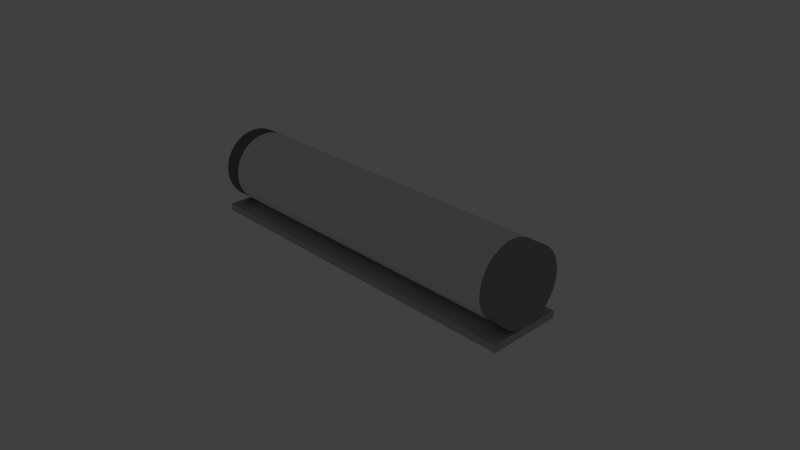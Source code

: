 # Source: lampe_comb.blend  (saved by Blender 2.76.0; exported with 4.5.12 LTS)
import bpy
from mathutils import Matrix  # noqa: F401  (used for matrix-valued properties, if any)

bpy.ops.wm.read_factory_settings(use_empty=True)
scene = bpy.context.scene
scene.name = 'Scene'

# ---- collections
col_collection_1 = bpy.data.collections.new('Collection 1'); scene.collection.children.link(col_collection_1)

# ---- materials (node trees are filled in below, after node groups)
mat_material_002 = bpy.data.materials.new('Material.002')
mat_material_002.alpha_threshold = 0.0
mat_material_002.use_transparent_shadow = False
mat_material_002.diffuse_color = (0.4869, 0.4869, 0.4869, 1.0)
mat_material_002.roughness = 0.5
mat_material_002.specular_intensity = 0.0
mat_material_004 = bpy.data.materials.new('Material.004')
mat_material_004.alpha_threshold = 0.0
mat_material_004.use_transparent_shadow = False
mat_material_004.diffuse_color = (0.1679, 0.1679, 0.1679, 1.0)
mat_material_004.roughness = 0.5
mat_material_004.specular_intensity = 0.0
mat_material_003 = bpy.data.materials.new('Material.003')
mat_material_003.alpha_threshold = 0.0
mat_material_003.use_transparent_shadow = False
mat_material_003.diffuse_color = (0.3032, 0.3032, 0.3032, 1.0)
mat_material_003.roughness = 0.5
mat_material_003.specular_intensity = 0.0
mat_material_001 = bpy.data.materials.new('Material.001')
mat_material_001.alpha_threshold = 0.0
mat_material_001.use_transparent_shadow = False
mat_material_001.roughness = 0.5
mat_material_001.specular_intensity = 0.02941

# ---- material node trees

# ---- world
world_world = bpy.data.worlds.new('World'); scene.world = world_world
world_world.color = (0.05088, 0.05088, 0.05088)
world_world.use_sun_shadow = False
world_world.sun_shadow_jitter_overblur = 0.0
world_world.cycles.sampling_method = 'MANUAL'
world_world.cycles.sample_map_resolution = 256

# ---- cameras
cam_camera = bpy.data.cameras.new('Camera')
cam_camera.clip_end = 100.0
cam_camera.lens = 35.0
cam_camera.sensor_width = 32.0
cam_camera.sensor_height = 18.0
cam_camera.ortho_scale = 7.314
cam_camera.dof.focus_distance = 0.0
cam_camera.dof.aperture_fstop = 128.0

# ---- lights
light_lamp = bpy.data.lights.new('Lamp', 'POINT')
light_lamp.transmission_factor = 0.0
light_lamp.cutoff_distance = 30.0
light_lamp.energy = 100.0
light_lamp.shadow_buffer_clip_start = 1.001
light_lamp.shadow_soft_size = 0.1
light_lamp.shadow_maximum_resolution = 0.006
light_lamp.use_absolute_resolution = True
light_lamp.cycles.use_multiple_importance_sampling = False

# ---- meshes
me_cube_001 = bpy.data.meshes.new('Cube.001')
me_cube_001.from_pydata([(-1.0, 1.0, 11.0), (-1.0, 0.9808, 12.95), (-1.0, 0.9239, 14.83), (-1.0, 0.8315, 16.56), (-1.0, 0.7071, 18.07), (-1.0, 0.5556, 19.31), (-1.0, 0.3827, 20.24), (-1.0, 0.1951, 20.81), (-1.0, 7.55e-08, 21.0), (-1.0, -0.1951, 20.81), (-1.0, -0.3827, 20.24), (-1.0, -0.5556, 19.31), (-1.0, -0.7071, 18.07), (-1.0, -0.8315, 16.56), (-1.0, -0.9239, 14.83), (-1.0, -0.9808, 12.95), (-1.0, -1.0, 11.0), (-1.0, -0.9808, 9.049), (-1.0, -0.9239, 7.173), (-1.0, -0.8315, 5.444), (-1.0, -0.7071, 3.929), (-1.0, -0.5556, 2.685), (-1.0, -0.3827, 1.761), (-1.0, -0.1951, 1.192), (-1.0, 9.656e-07, 1.0), (-1.0, 0.1951, 1.192), (-1.0, 0.3827, 1.761), (-1.0, 0.5556, 2.685), (-1.0, 0.7071, 3.929), (-1.0, 0.8315, 5.444), (-1.0, 0.9239, 7.173), (-1.0, 0.9808, 9.049), (-0.9, 1.0, 11.0), (-0.9, 0.9808, 12.95), (-0.9, 0.9239, 14.83), (-0.9, 0.8315, 16.56), (-0.9, 0.7071, 18.07), (-0.9, 0.5556, 19.31), (-0.9, 0.3827, 20.24), (-0.9, 0.1951, 20.81), (-0.9, 7.55e-08, 21.0), (-0.9, -0.1951, 20.81), (-0.9, -0.3827, 20.24), (-0.9, -0.5556, 19.31), (-0.9, -0.7071, 18.07), (-0.9, -0.8315, 16.56), (-0.9, -0.9239, 14.83), (-0.9, -0.9808, 12.95), (-0.9, -1.0, 11.0), (-0.9, -0.9808, 9.049), (-0.9, -0.9239, 7.173), (-0.9, -0.8315, 5.444), (-0.9, -0.7071, 3.929), (-0.9, -0.5556, 2.685), (-0.9, -0.3827, 1.761), (-0.9, -0.1951, 1.192), (-0.9, 9.656e-07, 1.0), (-0.9, 0.1951, 1.192), (-0.9, 0.3827, 1.761), (-0.9, 0.5556, 2.685), (-0.9, 0.7071, 3.929), (-0.9, 0.8315, 5.444), (-0.9, 0.9239, 7.173), (-0.9, 0.9808, 9.049), (1.0, 1.0, 11.0), (1.0, 0.9808, 12.95), (1.0, 0.9239, 14.83), (1.0, 0.8315, 16.56), (1.0, 0.7071, 18.07), (1.0, 0.5556, 19.31), (1.0, 0.3827, 20.24), (1.0, 0.1951, 20.81), (1.0, 7.55e-08, 21.0), (1.0, -0.1951, 20.81), (1.0, -0.3827, 20.24), (1.0, -0.5556, 19.31), (1.0, -0.7071, 18.07), (1.0, -0.8315, 16.56), (1.0, -0.9239, 14.83), (1.0, -0.9808, 12.95), (1.0, -1.0, 11.0), (1.0, -0.9808, 9.049), (1.0, -0.9239, 7.173), (1.0, -0.8315, 5.444), (1.0, -0.7071, 3.929), (1.0, -0.5556, 2.685), (1.0, -0.3827, 1.761), (1.0, -0.1951, 1.192), (1.0, 9.656e-07, 1.0), (1.0, 0.1951, 1.192), (1.0, 0.3827, 1.761), (1.0, 0.5556, 2.685), (1.0, 0.7071, 3.929), (1.0, 0.8315, 5.444), (1.0, 0.9239, 7.173), (1.0, 0.9808, 9.049), (0.9, 1.0, 11.0), (0.9, 0.9808, 12.95), (0.9, 0.9239, 14.83), (0.9, 0.8315, 16.56), (0.9, 0.7071, 18.07), (0.9, 0.5556, 19.31), (0.9, 0.3827, 20.24), (0.9, 0.1951, 20.81), (0.9, 7.55e-08, 21.0), (0.9, -0.1951, 20.81), (0.9, -0.3827, 20.24), (0.9, -0.5556, 19.31), (0.9, -0.7071, 18.07), (0.9, -0.8315, 16.56), (0.9, -0.9239, 14.83), (0.9, -0.9808, 12.95), (0.9, -1.0, 11.0), (0.9, -0.9808, 9.049), (0.9, -0.9239, 7.173), (0.9, -0.8315, 5.444), (0.9, -0.7071, 3.929), (0.9, -0.5556, 2.685), (0.9, -0.3827, 1.761), (0.9, -0.1951, 1.192), (0.9, 9.656e-07, 1.0), (0.9, 0.1951, 1.192), (0.9, 0.3827, 1.761), (0.9, 0.5556, 2.685), (0.9, 0.7071, 3.929), (0.9, 0.8315, 5.444), (0.9, 0.9239, 7.173), (0.9, 0.9808, 9.049), (0.9, 1.0, 11.0), (0.9, 0.9808, 12.95), (0.9, 0.9239, 14.83), (0.9, 0.8315, 16.56), (0.9, 0.7071, 18.07), (0.9, 0.5556, 19.31), (0.9, 0.3827, 20.24), (0.9, 0.1951, 20.81), (0.9, 7.55e-08, 21.0), (0.9, -0.1951, 20.81), (0.9, -0.3827, 20.24), (0.9, -0.5556, 19.31), (0.9, -0.7071, 18.07), (0.9, -0.8315, 16.56), (0.9, -0.9239, 14.83), (0.9, -0.9808, 12.95), (0.9, -1.0, 11.0), (0.9, -0.9808, 9.049), (0.9, -0.9239, 7.173), (0.9, -0.8315, 5.444), (0.9, -0.7071, 3.929), (0.9, -0.5556, 2.685), (0.9, -0.3827, 1.761), (0.9, -0.1951, 1.192), (0.9, 9.656e-07, 1.0), (0.9, 0.1951, 1.192), (0.9, 0.3827, 1.761), (0.9, 0.5556, 2.685), (0.9, 0.7071, 3.929), (0.9, 0.8315, 5.444), (0.9, 0.9239, 7.173), (0.9, 0.9808, 9.049), (-0.9, 1.0, 11.0), (-0.9, 0.9808, 12.95), (-0.9, 0.9239, 14.83), (-0.9, 0.8315, 16.56), (-0.9, 0.7071, 18.07), (-0.9, 0.5556, 19.31), (-0.9, 0.3827, 20.24), (-0.9, 0.1951, 20.81), (-0.9, 7.55e-08, 21.0), (-0.9, -0.1951, 20.81), (-0.9, -0.3827, 20.24), (-0.9, -0.5556, 19.31), (-0.9, -0.7071, 18.07), (-0.9, -0.8315, 16.56), (-0.9, -0.9239, 14.83), (-0.9, -0.9808, 12.95), (-0.9, -1.0, 11.0), (-0.9, -0.9808, 9.049), (-0.9, -0.9239, 7.173), (-0.9, -0.8315, 5.444), (-0.9, -0.7071, 3.929), (-0.9, -0.5556, 2.685), (-0.9, -0.3827, 1.761), (-0.9, -0.1951, 1.192), (-0.9, 9.656e-07, 1.0), (-0.9, 0.1951, 1.192), (-0.9, 0.3827, 1.761), (-0.9, 0.5556, 2.685), (-0.9, 0.7071, 3.929), (-0.9, 0.8315, 5.444), (-0.9, 0.9239, 7.173), (-0.9, 0.9808, 9.049), (-1.0, -1.0, -1.0), (-1.0, -1.0, 1.0), (-1.0, 1.0, -1.0), (-1.0, 1.0, 1.0), (1.0, -1.0, -1.0), (1.0, -1.0, 1.0), (1.0, 1.0, -1.0), (1.0, 1.0, 1.0)], [], [(1, 0, 31, 30, 29, 28, 27, 26, 25, 24, 23, 22, 21, 20, 19, 18, 17, 16, 15, 14, 13, 12, 11, 10, 9, 8, 7, 6, 5, 4, 3, 2), (33, 34, 35, 36, 37, 38, 39, 40, 41, 42, 43, 44, 45, 46, 47, 48, 49, 50, 51, 52, 53, 54, 55, 56, 57, 58, 59, 60, 61, 62, 63, 32), (15, 16, 48, 47), (2, 3, 35, 34), (29, 30, 62, 61), (16, 17, 49, 48), (3, 4, 36, 35), (30, 31, 63, 62), (17, 18, 50, 49), (4, 5, 37, 36), (31, 0, 32, 63), (18, 19, 51, 50), (5, 6, 38, 37), (19, 20, 52, 51), (6, 7, 39, 38), (20, 21, 53, 52), (7, 8, 40, 39), (21, 22, 54, 53), (8, 9, 41, 40), (22, 23, 55, 54), (9, 10, 42, 41), (23, 24, 56, 55), (10, 11, 43, 42), (24, 25, 57, 56), (11, 12, 44, 43), (25, 26, 58, 57), (12, 13, 45, 44), (26, 27, 59, 58), (13, 14, 46, 45), (0, 1, 33, 32), (27, 28, 60, 59), (14, 15, 47, 46), (1, 2, 34, 33), (28, 29, 61, 60), (65, 66, 67, 68, 69, 70, 71, 72, 73, 74, 75, 76, 77, 78, 79, 80, 81, 82, 83, 84, 85, 86, 87, 88, 89, 90, 91, 92, 93, 94, 95, 64), (97, 98, 99, 100, 101, 102, 103, 104, 105, 106, 107, 108, 109, 110, 111, 112, 113, 114, 115, 116, 117, 118, 119, 120, 121, 122, 123, 124, 125, 126, 127, 96), (65, 66, 98, 97), (92, 93, 125, 124), (79, 80, 112, 111), (66, 67, 99, 98), (93, 94, 126, 125), (80, 81, 113, 112), (67, 68, 100, 99), (94, 95, 127, 126), (81, 82, 114, 113), (68, 69, 101, 100), (95, 64, 96, 127), (82, 83, 115, 114), (69, 70, 102, 101), (83, 84, 116, 115), (70, 71, 103, 102), (84, 85, 117, 116), (71, 72, 104, 103), (85, 86, 118, 117), (72, 73, 105, 104), (86, 87, 119, 118), (73, 74, 106, 105), (87, 88, 120, 119), (74, 75, 107, 106), (88, 89, 121, 120), (75, 76, 108, 107), (89, 90, 122, 121), (76, 77, 109, 108), (90, 91, 123, 122), (77, 78, 110, 109), (64, 65, 97, 96), (91, 92, 124, 123), (78, 79, 111, 110), (129, 130, 131, 132, 133, 134, 135, 136, 137, 138, 139, 140, 141, 142, 143, 144, 145, 146, 147, 148, 149, 150, 151, 152, 153, 154, 155, 156, 157, 158, 159, 128), (161, 160, 191, 190, 189, 188, 187, 186, 185, 184, 183, 182, 181, 180, 179, 178, 177, 176, 175, 174, 173, 172, 171, 170, 169, 168, 167, 166, 165, 164, 163, 162), (141, 140, 172, 173), (155, 154, 186, 187), (142, 141, 173, 174), (129, 128, 160, 161), (156, 155, 187, 188), (143, 142, 174, 175), (130, 129, 161, 162), (157, 156, 188, 189), (144, 143, 175, 176), (131, 130, 162, 163), (158, 157, 189, 190), (145, 144, 176, 177), (132, 131, 163, 164), (159, 158, 190, 191), (146, 145, 177, 178), (133, 132, 164, 165), (128, 159, 191, 160), (147, 146, 178, 179), (134, 133, 165, 166), (148, 147, 179, 180), (135, 134, 166, 167), (149, 148, 180, 181), (136, 135, 167, 168), (150, 149, 181, 182), (137, 136, 168, 169), (151, 150, 182, 183), (138, 137, 169, 170), (152, 151, 183, 184), (139, 138, 170, 171), (153, 152, 184, 185), (140, 139, 171, 172), (154, 153, 185, 186), (193, 195, 194, 192), (195, 199, 198, 194), (199, 197, 196, 198), (197, 193, 192, 196), (192, 194, 198, 196), (197, 199, 195, 193)])
me_cube_001.polygons.foreach_set('material_index', [1, 1, 1, 1, 1, 1, 1, 1, 1, 1, 1, 1, 1, 1, 1, 1, 1, 1, 1, 1, 1, 1, 1, 1, 1, 1, 1, 1, 1, 1, 1, 1, 1, 1, 2, 2, 2, 2, 2, 2, 2, 2, 2, 2, 2, 2, 2, 2, 2, 2, 2, 2, 2, 2, 2, 2, 2, 2, 2, 2, 2, 2, 2, 2, 2, 2, 2, 2, 3, 3, 3, 3, 3, 3, 3, 3, 3, 3, 3, 3, 3, 3, 3, 3, 3, 3, 3, 3, 3, 3, 3, 3, 3, 3, 3, 3, 3, 3, 3, 3, 3, 3, 0, 0, 0, 0, 0, 0])
me_cube_001.materials.append(mat_material_002)
me_cube_001.materials.append(mat_material_004)
me_cube_001.materials.append(mat_material_003)
me_cube_001.materials.append(mat_material_001)
me_cube_001.use_remesh_preserve_volume = False
me_cube_001.use_remesh_preserve_attributes = False
me_cube_001.use_mirror_vertex_groups = False
me_cube_001.update()

# ---- objects
ob_cube = bpy.data.objects.new('Cube', me_cube_001)
ob_lamp = bpy.data.objects.new('Lamp', light_lamp)
ob_camera = bpy.data.objects.new('Camera', cam_camera)

# ---- transforms, parenting, visibility, modifiers, constraints
ob_cube.location = (0.0, 0.0, 0.0)
ob_cube.scale = (2.5, 0.5, 0.05)
ob_cube.lineart.crease_threshold = 0.0
ob_lamp.location = (-0.02168, -0.1186, 0.637)
ob_lamp.rotation_euler = (0.6503, 0.05522, 1.866)
ob_lamp.lock_rotations_4d = False
ob_lamp.empty_display_type = 'ARROWS'
ob_lamp.color = (0.0, 0.0, 0.0, 0.0)
ob_lamp.lineart.crease_threshold = 0.0
ob_camera.location = (7.481, -6.508, 5.344)
ob_camera.rotation_euler = (1.109, 0.01082, 0.8149)
ob_camera.lock_rotations_4d = False
ob_camera.empty_display_type = 'ARROWS'
ob_camera.color = (0.0, 0.0, 0.0, 0.0)
ob_camera.display_type = 'WIRE'
ob_camera.lineart.crease_threshold = 0.0

# ---- collection membership
col_collection_1.objects.link(ob_cube)
col_collection_1.objects.link(ob_lamp)
col_collection_1.objects.link(ob_camera)

# ---- scene / render settings (as saved in the file)
scene.camera = ob_camera
scene.frame_start = 1; scene.frame_end = 250; scene.frame_set(1)
scene.render.engine = 'BLENDER_EEVEE_NEXT'
scene.render.resolution_percentage = 50
scene.render.dither_intensity = 0.0
scene.cycles.use_denoising = False
scene.cycles.samples = 10
scene.cycles.sampling_pattern = 'TABULATED_SOBOL'
scene.cycles.light_sampling_threshold = 0.0
scene.cycles.use_adaptive_sampling = False
scene.cycles.use_light_tree = False
scene.cycles.blur_glossy = 0.0
scene.cycles.pixel_filter_type = 'GAUSSIAN'
scene.cycles.sample_clamp_indirect = 0.0
scene.view_settings.view_transform = 'Standard'
bpy.context.view_layer.update()
